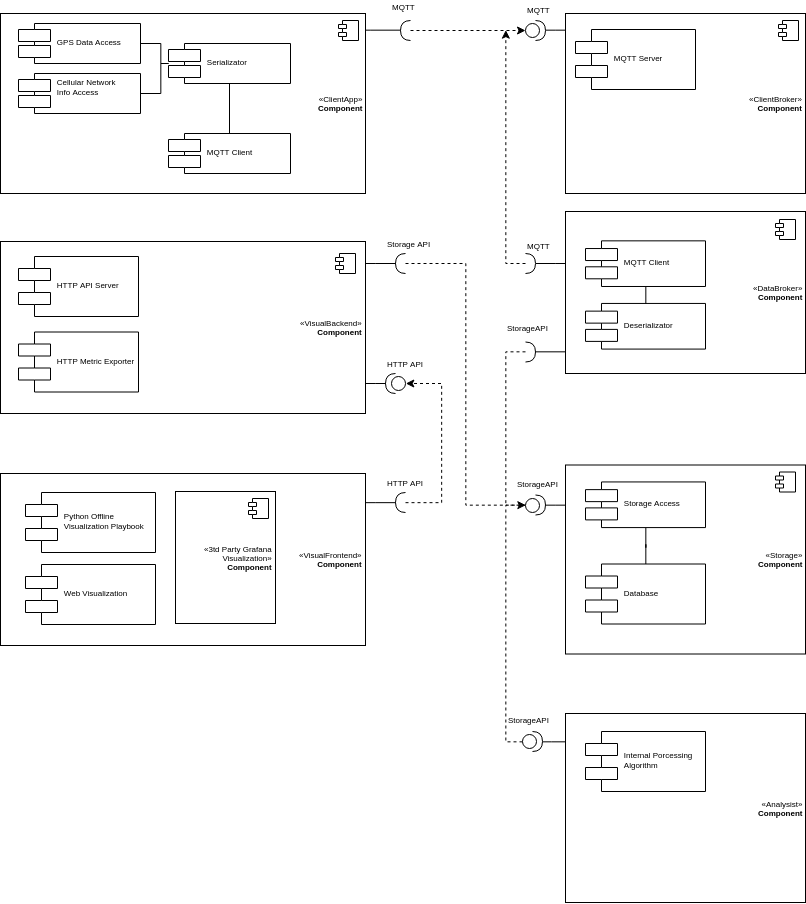

The diagram above was exported from draw.io. Its source (the exported page's mxGraphModel, read from the mxfile embedded in the PNG):
<mxGraphModel dx="1789" dy="690" grid="1" gridSize="10" guides="1" tooltips="1" connect="1" arrows="1" fold="1" page="1" pageScale="1" pageWidth="827" pageHeight="1169" background="#ffffff" math="0" shadow="0">
  <root>
    <mxCell id="0" />
    <mxCell id="1" parent="0" />
    <mxCell id="DGhR6vJK3DTK3yI-jcU2-81" value="" style="group" parent="1" vertex="1" connectable="0">
      <mxGeometry x="-821" y="67" width="430" height="193" as="geometry" />
    </mxCell>
    <mxCell id="DGhR6vJK3DTK3yI-jcU2-48" value="«ClientApp»&lt;br&gt;&lt;b&gt;Component&lt;/b&gt;" style="html=1;fontSize=8;align=right;" parent="DGhR6vJK3DTK3yI-jcU2-81" vertex="1">
      <mxGeometry y="13" width="365" height="180" as="geometry" />
    </mxCell>
    <mxCell id="DGhR6vJK3DTK3yI-jcU2-49" value="" style="shape=component;jettyWidth=8;jettyHeight=4;" parent="DGhR6vJK3DTK3yI-jcU2-48" vertex="1">
      <mxGeometry x="1" width="20" height="20" relative="1" as="geometry">
        <mxPoint x="-27" y="7" as="offset" />
      </mxGeometry>
    </mxCell>
    <mxCell id="DGhR6vJK3DTK3yI-jcU2-61" style="edgeStyle=orthogonalEdgeStyle;rounded=0;orthogonalLoop=1;jettySize=auto;html=1;endArrow=none;endFill=0;fontSize=8;" parent="DGhR6vJK3DTK3yI-jcU2-48" source="DGhR6vJK3DTK3yI-jcU2-56" target="DGhR6vJK3DTK3yI-jcU2-58" edge="1">
      <mxGeometry relative="1" as="geometry" />
    </mxCell>
    <mxCell id="DGhR6vJK3DTK3yI-jcU2-56" value="GPS Data Access" style="shape=component;align=left;spacingLeft=36;fontSize=8;" parent="DGhR6vJK3DTK3yI-jcU2-48" vertex="1">
      <mxGeometry x="18" y="10" width="122" height="40" as="geometry" />
    </mxCell>
    <mxCell id="DGhR6vJK3DTK3yI-jcU2-65" style="edgeStyle=orthogonalEdgeStyle;rounded=0;orthogonalLoop=1;jettySize=auto;html=1;endArrow=none;endFill=0;fontSize=8;" parent="DGhR6vJK3DTK3yI-jcU2-48" source="DGhR6vJK3DTK3yI-jcU2-58" target="DGhR6vJK3DTK3yI-jcU2-64" edge="1">
      <mxGeometry relative="1" as="geometry" />
    </mxCell>
    <mxCell id="DGhR6vJK3DTK3yI-jcU2-58" value="Serializator" style="shape=component;align=left;spacingLeft=36;fontSize=8;" parent="DGhR6vJK3DTK3yI-jcU2-48" vertex="1">
      <mxGeometry x="168" y="30" width="122" height="40" as="geometry" />
    </mxCell>
    <mxCell id="DGhR6vJK3DTK3yI-jcU2-62" style="edgeStyle=orthogonalEdgeStyle;rounded=0;orthogonalLoop=1;jettySize=auto;html=1;endArrow=none;endFill=0;fontSize=8;" parent="DGhR6vJK3DTK3yI-jcU2-48" source="DGhR6vJK3DTK3yI-jcU2-60" target="DGhR6vJK3DTK3yI-jcU2-58" edge="1">
      <mxGeometry relative="1" as="geometry" />
    </mxCell>
    <mxCell id="DGhR6vJK3DTK3yI-jcU2-60" value="Cellular Network&#10;Info Access&#10;" style="shape=component;align=left;spacingLeft=36;fontSize=8;" parent="DGhR6vJK3DTK3yI-jcU2-48" vertex="1">
      <mxGeometry x="18" y="60" width="122" height="40" as="geometry" />
    </mxCell>
    <mxCell id="DGhR6vJK3DTK3yI-jcU2-64" value="MQTT Client" style="shape=component;align=left;spacingLeft=36;fontSize=8;" parent="DGhR6vJK3DTK3yI-jcU2-48" vertex="1">
      <mxGeometry x="168" y="120" width="122" height="40" as="geometry" />
    </mxCell>
    <mxCell id="DGhR6vJK3DTK3yI-jcU2-78" value="" style="group" parent="DGhR6vJK3DTK3yI-jcU2-81" vertex="1" connectable="0">
      <mxGeometry x="390" width="40" height="40" as="geometry" />
    </mxCell>
    <mxCell id="DGhR6vJK3DTK3yI-jcU2-50" value="" style="shape=requiredInterface;html=1;verticalLabelPosition=bottom;fontSize=8;align=right;direction=west;" parent="DGhR6vJK3DTK3yI-jcU2-78" vertex="1">
      <mxGeometry x="10" y="20" width="10" height="20" as="geometry" />
    </mxCell>
    <mxCell id="DGhR6vJK3DTK3yI-jcU2-52" value="MQTT" style="text;html=1;resizable=0;points=[];autosize=1;align=left;verticalAlign=top;spacingTop=-4;fontSize=8;" parent="DGhR6vJK3DTK3yI-jcU2-78" vertex="1">
      <mxGeometry width="40" height="10" as="geometry" />
    </mxCell>
    <mxCell id="DGhR6vJK3DTK3yI-jcU2-80" style="edgeStyle=orthogonalEdgeStyle;rounded=0;orthogonalLoop=1;jettySize=auto;html=1;entryX=1;entryY=0.5;entryDx=0;entryDy=0;entryPerimeter=0;endArrow=none;endFill=0;fontSize=8;" parent="DGhR6vJK3DTK3yI-jcU2-81" source="DGhR6vJK3DTK3yI-jcU2-48" target="DGhR6vJK3DTK3yI-jcU2-50" edge="1">
      <mxGeometry relative="1" as="geometry">
        <Array as="points">
          <mxPoint x="370" y="30" />
          <mxPoint x="370" y="30" />
        </Array>
      </mxGeometry>
    </mxCell>
    <mxCell id="DGhR6vJK3DTK3yI-jcU2-92" value="" style="group" parent="1" vertex="1" connectable="0">
      <mxGeometry x="-296" y="70" width="280" height="190" as="geometry" />
    </mxCell>
    <mxCell id="DGhR6vJK3DTK3yI-jcU2-82" value="«ClientBroker»&lt;br&gt;&lt;b&gt;Component&lt;/b&gt;" style="html=1;fontSize=8;align=right;" parent="DGhR6vJK3DTK3yI-jcU2-92" vertex="1">
      <mxGeometry x="40" y="10" width="240" height="180" as="geometry" />
    </mxCell>
    <mxCell id="DGhR6vJK3DTK3yI-jcU2-83" value="" style="shape=component;jettyWidth=8;jettyHeight=4;" parent="DGhR6vJK3DTK3yI-jcU2-82" vertex="1">
      <mxGeometry x="1" width="20" height="20" relative="1" as="geometry">
        <mxPoint x="-27" y="7" as="offset" />
      </mxGeometry>
    </mxCell>
    <mxCell id="DGhR6vJK3DTK3yI-jcU2-87" value="MQTT Server" style="shape=component;align=left;spacingLeft=36;fontSize=8;" parent="DGhR6vJK3DTK3yI-jcU2-82" vertex="1">
      <mxGeometry x="10" y="16" width="120" height="60" as="geometry" />
    </mxCell>
    <mxCell id="DGhR6vJK3DTK3yI-jcU2-84" value="" style="shape=providedRequiredInterface;html=1;verticalLabelPosition=bottom;fontSize=8;align=right;" parent="DGhR6vJK3DTK3yI-jcU2-92" vertex="1">
      <mxGeometry y="17" width="20" height="20" as="geometry" />
    </mxCell>
    <mxCell id="DGhR6vJK3DTK3yI-jcU2-91" style="edgeStyle=orthogonalEdgeStyle;rounded=0;orthogonalLoop=1;jettySize=auto;html=1;endArrow=none;endFill=0;fontSize=8;" parent="DGhR6vJK3DTK3yI-jcU2-92" source="DGhR6vJK3DTK3yI-jcU2-82" target="DGhR6vJK3DTK3yI-jcU2-84" edge="1">
      <mxGeometry relative="1" as="geometry">
        <Array as="points">
          <mxPoint x="30" y="27" />
          <mxPoint x="30" y="27" />
        </Array>
      </mxGeometry>
    </mxCell>
    <mxCell id="DGhR6vJK3DTK3yI-jcU2-88" value="MQTT" style="text;html=1;resizable=0;points=[];autosize=1;align=left;verticalAlign=top;spacingTop=-4;fontSize=8;" parent="DGhR6vJK3DTK3yI-jcU2-92" vertex="1">
      <mxGeometry width="40" height="10" as="geometry" />
    </mxCell>
    <mxCell id="DGhR6vJK3DTK3yI-jcU2-116" style="edgeStyle=orthogonalEdgeStyle;rounded=0;orthogonalLoop=1;jettySize=auto;html=1;entryX=1;entryY=0.5;entryDx=0;entryDy=0;entryPerimeter=0;endArrow=none;endFill=0;fontSize=8;" parent="1" source="DGhR6vJK3DTK3yI-jcU2-112" target="DGhR6vJK3DTK3yI-jcU2-115" edge="1">
      <mxGeometry relative="1" as="geometry">
        <Array as="points">
          <mxPoint x="-266" y="571.5" />
          <mxPoint x="-266" y="571.5" />
        </Array>
      </mxGeometry>
    </mxCell>
    <mxCell id="DGhR6vJK3DTK3yI-jcU2-112" value="«Storage»&lt;br&gt;&lt;b&gt;Component&lt;/b&gt;" style="html=1;fontSize=8;align=right;" parent="1" vertex="1">
      <mxGeometry x="-256" y="531.5" width="240" height="189" as="geometry" />
    </mxCell>
    <mxCell id="DGhR6vJK3DTK3yI-jcU2-119" value="" style="group" parent="1" vertex="1" connectable="0">
      <mxGeometry x="-306" y="543.5" width="60" height="38" as="geometry" />
    </mxCell>
    <mxCell id="DGhR6vJK3DTK3yI-jcU2-115" value="" style="shape=providedRequiredInterface;html=1;verticalLabelPosition=bottom;fontSize=8;align=right;" parent="DGhR6vJK3DTK3yI-jcU2-119" vertex="1">
      <mxGeometry x="10" y="18" width="20" height="20" as="geometry" />
    </mxCell>
    <mxCell id="DGhR6vJK3DTK3yI-jcU2-117" value="StorageAPI" style="text;html=1;resizable=0;points=[];autosize=1;align=left;verticalAlign=top;spacingTop=-4;fontSize=8;" parent="DGhR6vJK3DTK3yI-jcU2-119" vertex="1">
      <mxGeometry width="60" height="10" as="geometry" />
    </mxCell>
    <mxCell id="DGhR6vJK3DTK3yI-jcU2-94" value="" style="shape=component;jettyWidth=8;jettyHeight=4;" parent="1" vertex="1">
      <mxGeometry x="1" width="20" height="20" relative="1" as="geometry">
        <mxPoint x="-46" y="538.5" as="offset" />
      </mxGeometry>
    </mxCell>
    <mxCell id="DGhR6vJK3DTK3yI-jcU2-135" style="edgeStyle=orthogonalEdgeStyle;rounded=0;orthogonalLoop=1;jettySize=auto;html=1;entryX=1;entryY=0.5;entryDx=0;entryDy=0;entryPerimeter=0;endArrow=none;endFill=0;fontSize=8;" parent="1" source="DGhR6vJK3DTK3yI-jcU2-126" target="DGhR6vJK3DTK3yI-jcU2-133" edge="1">
      <mxGeometry relative="1" as="geometry">
        <Array as="points">
          <mxPoint x="-446" y="330" />
          <mxPoint x="-446" y="330" />
        </Array>
      </mxGeometry>
    </mxCell>
    <mxCell id="DGhR6vJK3DTK3yI-jcU2-136" style="edgeStyle=orthogonalEdgeStyle;rounded=0;orthogonalLoop=1;jettySize=auto;html=1;entryX=1;entryY=0.5;entryDx=0;entryDy=0;entryPerimeter=0;endArrow=none;endFill=0;fontSize=8;" parent="1" source="DGhR6vJK3DTK3yI-jcU2-126" target="DGhR6vJK3DTK3yI-jcU2-134" edge="1">
      <mxGeometry relative="1" as="geometry">
        <Array as="points">
          <mxPoint x="-446" y="450" />
          <mxPoint x="-446" y="450" />
        </Array>
      </mxGeometry>
    </mxCell>
    <mxCell id="DGhR6vJK3DTK3yI-jcU2-126" value="«VisualBackend»&lt;br&gt;&lt;b&gt;Component&lt;/b&gt;" style="html=1;fontSize=8;align=right;" parent="1" vertex="1">
      <mxGeometry x="-821" y="308" width="365" height="172" as="geometry" />
    </mxCell>
    <mxCell id="DGhR6vJK3DTK3yI-jcU2-113" value="" style="shape=component;jettyWidth=8;jettyHeight=4;" parent="1" vertex="1">
      <mxGeometry x="1" width="20" height="20" relative="1" as="geometry">
        <mxPoint x="-486" y="320" as="offset" />
      </mxGeometry>
    </mxCell>
    <mxCell id="DGhR6vJK3DTK3yI-jcU2-114" value="Database" style="shape=component;align=left;spacingLeft=36;fontSize=8;" parent="1" vertex="1">
      <mxGeometry x="-236" y="630.5" width="120" height="60" as="geometry" />
    </mxCell>
    <mxCell id="DGhR6vJK3DTK3yI-jcU2-129" style="edgeStyle=orthogonalEdgeStyle;rounded=0;orthogonalLoop=1;jettySize=auto;html=1;endArrow=none;endFill=0;fontSize=8;" parent="1" source="DGhR6vJK3DTK3yI-jcU2-128" target="DGhR6vJK3DTK3yI-jcU2-114" edge="1">
      <mxGeometry relative="1" as="geometry" />
    </mxCell>
    <mxCell id="DGhR6vJK3DTK3yI-jcU2-128" value="Storage Access" style="shape=component;align=left;spacingLeft=36;fontSize=8;" parent="1" vertex="1">
      <mxGeometry x="-236" y="548.4473684210526" width="120" height="45.645933014354064" as="geometry" />
    </mxCell>
    <mxCell id="DGhR6vJK3DTK3yI-jcU2-93" value="«DataBroker»&lt;br&gt;&lt;b&gt;Component&lt;/b&gt;" style="html=1;fontSize=8;align=right;" parent="1" vertex="1">
      <mxGeometry x="-256" y="278" width="240" height="162" as="geometry" />
    </mxCell>
    <mxCell id="DGhR6vJK3DTK3yI-jcU2-155" style="edgeStyle=orthogonalEdgeStyle;rounded=0;orthogonalLoop=1;jettySize=auto;html=1;dashed=1;endArrow=classic;endFill=1;fontSize=8;" parent="1" source="DGhR6vJK3DTK3yI-jcU2-95" edge="1">
      <mxGeometry relative="1" as="geometry">
        <mxPoint x="-316" y="97" as="targetPoint" />
        <Array as="points">
          <mxPoint x="-316" y="330" />
          <mxPoint x="-316" y="97" />
        </Array>
      </mxGeometry>
    </mxCell>
    <mxCell id="DGhR6vJK3DTK3yI-jcU2-95" value="" style="shape=requiredInterface;html=1;verticalLabelPosition=bottom;fontSize=8;align=right;" parent="1" vertex="1">
      <mxGeometry x="-296" y="320" width="10" height="20" as="geometry" />
    </mxCell>
    <mxCell id="DGhR6vJK3DTK3yI-jcU2-97" style="edgeStyle=orthogonalEdgeStyle;rounded=0;orthogonalLoop=1;jettySize=auto;html=1;entryX=1;entryY=0.5;entryDx=0;entryDy=0;entryPerimeter=0;endArrow=none;endFill=0;fontSize=8;" parent="1" source="DGhR6vJK3DTK3yI-jcU2-93" target="DGhR6vJK3DTK3yI-jcU2-95" edge="1">
      <mxGeometry relative="1" as="geometry">
        <Array as="points">
          <mxPoint x="-266" y="330" />
          <mxPoint x="-266" y="330" />
        </Array>
      </mxGeometry>
    </mxCell>
    <mxCell id="DGhR6vJK3DTK3yI-jcU2-99" value="MQTT" style="text;html=1;resizable=0;points=[];autosize=1;align=left;verticalAlign=top;spacingTop=-4;fontSize=8;" parent="1" vertex="1">
      <mxGeometry x="-296" y="306" width="40" height="10" as="geometry" />
    </mxCell>
    <mxCell id="DGhR6vJK3DTK3yI-jcU2-101" value="StorageAPI" style="text;html=1;resizable=0;points=[];autosize=1;align=left;verticalAlign=top;spacingTop=-4;fontSize=8;" parent="1" vertex="1">
      <mxGeometry x="-316" y="388" width="60" height="10" as="geometry" />
    </mxCell>
    <mxCell id="DGhR6vJK3DTK3yI-jcU2-156" style="edgeStyle=orthogonalEdgeStyle;rounded=0;orthogonalLoop=1;jettySize=auto;html=1;dashed=1;endArrow=none;endFill=0;fontSize=8;" parent="1" source="DGhR6vJK3DTK3yI-jcU2-104" edge="1">
      <mxGeometry relative="1" as="geometry">
        <mxPoint x="-316" y="571" as="targetPoint" />
        <Array as="points">
          <mxPoint x="-316" y="419" />
          <mxPoint x="-316" y="571" />
        </Array>
      </mxGeometry>
    </mxCell>
    <mxCell id="DGhR6vJK3DTK3yI-jcU2-104" value="" style="shape=requiredInterface;html=1;verticalLabelPosition=bottom;fontSize=8;align=right;" parent="1" vertex="1">
      <mxGeometry x="-296" y="408.5" width="10" height="20" as="geometry" />
    </mxCell>
    <mxCell id="DGhR6vJK3DTK3yI-jcU2-98" style="edgeStyle=orthogonalEdgeStyle;rounded=0;orthogonalLoop=1;jettySize=auto;html=1;entryX=1;entryY=0.5;entryDx=0;entryDy=0;entryPerimeter=0;endArrow=none;endFill=0;fontSize=8;" parent="1" source="DGhR6vJK3DTK3yI-jcU2-93" target="DGhR6vJK3DTK3yI-jcU2-104" edge="1">
      <mxGeometry relative="1" as="geometry">
        <mxPoint x="-276" y="389" as="targetPoint" />
        <Array as="points">
          <mxPoint x="-286" y="419" />
        </Array>
      </mxGeometry>
    </mxCell>
    <mxCell id="DGhR6vJK3DTK3yI-jcU2-139" style="edgeStyle=orthogonalEdgeStyle;rounded=0;orthogonalLoop=1;jettySize=auto;html=1;entryX=0.5;entryY=0;entryDx=0;entryDy=0;endArrow=none;endFill=0;fontSize=8;" parent="1" source="DGhR6vJK3DTK3yI-jcU2-102" target="DGhR6vJK3DTK3yI-jcU2-103" edge="1">
      <mxGeometry relative="1" as="geometry" />
    </mxCell>
    <mxCell id="DGhR6vJK3DTK3yI-jcU2-102" value="MQTT Client" style="shape=component;align=left;spacingLeft=36;fontSize=8;" parent="1" vertex="1">
      <mxGeometry x="-236" y="307.3468899521531" width="120" height="45.645933014354064" as="geometry" />
    </mxCell>
    <mxCell id="DGhR6vJK3DTK3yI-jcU2-103" value="Deserializator" style="shape=component;align=left;spacingLeft=36;fontSize=8;" parent="1" vertex="1">
      <mxGeometry x="-236" y="369.9473684210526" width="120" height="45.645933014354064" as="geometry" />
    </mxCell>
    <mxCell id="DGhR6vJK3DTK3yI-jcU2-127" value="" style="shape=component;jettyWidth=8;jettyHeight=4;" parent="1" vertex="1">
      <mxGeometry x="1" width="20" height="20" relative="1" as="geometry">
        <mxPoint x="-46" y="286" as="offset" />
      </mxGeometry>
    </mxCell>
    <mxCell id="DGhR6vJK3DTK3yI-jcU2-131" value="HTTP API Server" style="shape=component;align=left;spacingLeft=36;fontSize=8;" parent="1" vertex="1">
      <mxGeometry x="-803" y="323" width="120" height="60" as="geometry" />
    </mxCell>
    <mxCell id="DGhR6vJK3DTK3yI-jcU2-132" value="HTTP Metric Exporter" style="shape=component;align=left;spacingLeft=36;fontSize=8;" parent="1" vertex="1">
      <mxGeometry x="-803" y="398.5" width="120" height="60" as="geometry" />
    </mxCell>
    <mxCell id="DGhR6vJK3DTK3yI-jcU2-157" style="edgeStyle=orthogonalEdgeStyle;rounded=0;orthogonalLoop=1;jettySize=auto;html=1;entryX=0;entryY=0.5;entryDx=0;entryDy=0;entryPerimeter=0;dashed=1;endArrow=classic;endFill=1;fontSize=8;" parent="1" source="DGhR6vJK3DTK3yI-jcU2-133" target="DGhR6vJK3DTK3yI-jcU2-115" edge="1">
      <mxGeometry relative="1" as="geometry" />
    </mxCell>
    <mxCell id="DGhR6vJK3DTK3yI-jcU2-133" value="" style="shape=requiredInterface;html=1;verticalLabelPosition=bottom;fontSize=8;align=right;direction=west;" parent="1" vertex="1">
      <mxGeometry x="-426" y="320" width="10" height="20" as="geometry" />
    </mxCell>
    <mxCell id="DGhR6vJK3DTK3yI-jcU2-134" value="" style="shape=providedRequiredInterface;html=1;verticalLabelPosition=bottom;fontSize=8;align=right;direction=west;" parent="1" vertex="1">
      <mxGeometry x="-436" y="440" width="20" height="20" as="geometry" />
    </mxCell>
    <mxCell id="DGhR6vJK3DTK3yI-jcU2-148" style="edgeStyle=orthogonalEdgeStyle;rounded=0;orthogonalLoop=1;jettySize=auto;html=1;entryX=1;entryY=0.5;entryDx=0;entryDy=0;entryPerimeter=0;endArrow=none;endFill=0;fontSize=8;" parent="1" source="DGhR6vJK3DTK3yI-jcU2-141" target="DGhR6vJK3DTK3yI-jcU2-146" edge="1">
      <mxGeometry relative="1" as="geometry">
        <Array as="points">
          <mxPoint x="-446" y="569" />
          <mxPoint x="-446" y="569" />
        </Array>
      </mxGeometry>
    </mxCell>
    <mxCell id="DGhR6vJK3DTK3yI-jcU2-141" value="«VisualFrontend»&lt;br&gt;&lt;b&gt;Component&lt;/b&gt;" style="html=1;fontSize=8;align=right;" parent="1" vertex="1">
      <mxGeometry x="-821" y="540" width="365" height="172" as="geometry" />
    </mxCell>
    <mxCell id="DGhR6vJK3DTK3yI-jcU2-142" value="HTTP API" style="text;html=1;resizable=0;points=[];autosize=1;align=left;verticalAlign=top;spacingTop=-4;fontSize=8;" parent="1" vertex="1">
      <mxGeometry x="-436" y="423.5" width="50" height="10" as="geometry" />
    </mxCell>
    <mxCell id="DGhR6vJK3DTK3yI-jcU2-145" value="Storage API" style="text;html=1;resizable=0;points=[];autosize=1;align=left;verticalAlign=top;spacingTop=-4;fontSize=8;" parent="1" vertex="1">
      <mxGeometry x="-436" y="304" width="60" height="10" as="geometry" />
    </mxCell>
    <mxCell id="DGhR6vJK3DTK3yI-jcU2-158" style="edgeStyle=orthogonalEdgeStyle;rounded=0;orthogonalLoop=1;jettySize=auto;html=1;entryX=0;entryY=0.5;entryDx=0;entryDy=0;entryPerimeter=0;dashed=1;endArrow=classic;endFill=1;fontSize=8;" parent="1" source="DGhR6vJK3DTK3yI-jcU2-146" target="DGhR6vJK3DTK3yI-jcU2-134" edge="1">
      <mxGeometry relative="1" as="geometry">
        <Array as="points">
          <mxPoint x="-380" y="569" />
          <mxPoint x="-380" y="450" />
        </Array>
      </mxGeometry>
    </mxCell>
    <mxCell id="DGhR6vJK3DTK3yI-jcU2-146" value="" style="shape=requiredInterface;html=1;verticalLabelPosition=bottom;fontSize=8;align=right;direction=west;" parent="1" vertex="1">
      <mxGeometry x="-426" y="559" width="10" height="20" as="geometry" />
    </mxCell>
    <mxCell id="DGhR6vJK3DTK3yI-jcU2-147" value="HTTP API" style="text;html=1;resizable=0;points=[];autosize=1;align=left;verticalAlign=top;spacingTop=-4;fontSize=8;" parent="1" vertex="1">
      <mxGeometry x="-436" y="543" width="50" height="10" as="geometry" />
    </mxCell>
    <mxCell id="DGhR6vJK3DTK3yI-jcU2-149" value="Python Offline&#10;Visualization Playbook" style="shape=component;align=left;spacingLeft=36;fontSize=8;" parent="1" vertex="1">
      <mxGeometry x="-796" y="559" width="130" height="60" as="geometry" />
    </mxCell>
    <mxCell id="DGhR6vJK3DTK3yI-jcU2-150" value="Web Visualization" style="shape=component;align=left;spacingLeft=36;fontSize=8;" parent="1" vertex="1">
      <mxGeometry x="-796" y="631" width="130" height="60" as="geometry" />
    </mxCell>
    <mxCell id="DGhR6vJK3DTK3yI-jcU2-152" value="«3td Party Grafana&lt;br&gt;Visualization»&lt;br&gt;&lt;b&gt;Component&lt;/b&gt;" style="html=1;fontSize=8;align=right;" parent="1" vertex="1">
      <mxGeometry x="-646" y="558" width="100" height="132" as="geometry" />
    </mxCell>
    <mxCell id="DGhR6vJK3DTK3yI-jcU2-153" value="" style="shape=component;jettyWidth=8;jettyHeight=4;" parent="DGhR6vJK3DTK3yI-jcU2-152" vertex="1">
      <mxGeometry x="1" width="20" height="20" relative="1" as="geometry">
        <mxPoint x="-27" y="7" as="offset" />
      </mxGeometry>
    </mxCell>
    <mxCell id="DGhR6vJK3DTK3yI-jcU2-154" style="edgeStyle=orthogonalEdgeStyle;rounded=0;orthogonalLoop=1;jettySize=auto;html=1;endArrow=classic;endFill=1;fontSize=8;dashed=1;" parent="1" source="DGhR6vJK3DTK3yI-jcU2-50" target="DGhR6vJK3DTK3yI-jcU2-84" edge="1">
      <mxGeometry relative="1" as="geometry" />
    </mxCell>
    <mxCell id="XfiZYL4Jb4IuaictKz71-6" style="edgeStyle=orthogonalEdgeStyle;rounded=0;orthogonalLoop=1;jettySize=auto;html=1;startArrow=none;startFill=0;endArrow=none;endFill=0;" edge="1" parent="1" source="XfiZYL4Jb4IuaictKz71-1" target="XfiZYL4Jb4IuaictKz71-4">
      <mxGeometry relative="1" as="geometry">
        <Array as="points">
          <mxPoint x="-270" y="808" />
          <mxPoint x="-270" y="808" />
        </Array>
      </mxGeometry>
    </mxCell>
    <mxCell id="XfiZYL4Jb4IuaictKz71-1" value="«Analysist»&lt;br&gt;&lt;b&gt;Component&lt;/b&gt;" style="html=1;fontSize=8;align=right;" vertex="1" parent="1">
      <mxGeometry x="-256" y="780" width="240" height="189" as="geometry" />
    </mxCell>
    <mxCell id="XfiZYL4Jb4IuaictKz71-3" value="" style="group" vertex="1" connectable="0" parent="1">
      <mxGeometry x="-315" y="780" width="60" height="38" as="geometry" />
    </mxCell>
    <mxCell id="XfiZYL4Jb4IuaictKz71-4" value="" style="shape=providedRequiredInterface;html=1;verticalLabelPosition=bottom;fontSize=8;align=right;" vertex="1" parent="XfiZYL4Jb4IuaictKz71-3">
      <mxGeometry x="16" y="18" width="20" height="20" as="geometry" />
    </mxCell>
    <mxCell id="XfiZYL4Jb4IuaictKz71-5" value="StorageAPI" style="text;html=1;resizable=0;points=[];autosize=1;align=left;verticalAlign=top;spacingTop=-4;fontSize=8;" vertex="1" parent="XfiZYL4Jb4IuaictKz71-3">
      <mxGeometry width="60" height="10" as="geometry" />
    </mxCell>
    <mxCell id="XfiZYL4Jb4IuaictKz71-7" style="edgeStyle=orthogonalEdgeStyle;rounded=0;orthogonalLoop=1;jettySize=auto;html=1;entryX=0;entryY=0.5;entryDx=0;entryDy=0;entryPerimeter=0;startArrow=none;startFill=0;endArrow=none;endFill=0;dashed=1;" edge="1" parent="1" source="XfiZYL4Jb4IuaictKz71-4" target="DGhR6vJK3DTK3yI-jcU2-115">
      <mxGeometry relative="1" as="geometry">
        <Array as="points">
          <mxPoint x="-316" y="808" />
          <mxPoint x="-316" y="572" />
        </Array>
      </mxGeometry>
    </mxCell>
    <mxCell id="XfiZYL4Jb4IuaictKz71-8" value="Internal Porcessing &#10;Algorithm" style="shape=component;align=left;spacingLeft=36;fontSize=8;" vertex="1" parent="1">
      <mxGeometry x="-236" y="798" width="120" height="60" as="geometry" />
    </mxCell>
  </root>
</mxGraphModel>